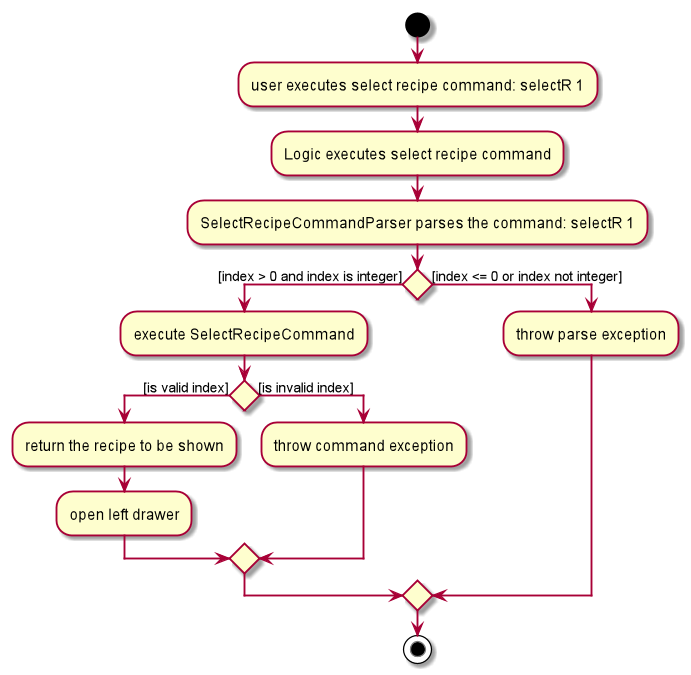

The diagram above was rendered by PlantUML. Its source (embedded in the PNG):
@startuml
start
:user executes select recipe command: selectR 1;
:Logic executes select recipe command;
:SelectRecipeCommandParser parses the command: selectR 1;

if () then ([index > 0 and index is integer])
:execute SelectRecipeCommand;

        if () then ([is valid index])
        :return the recipe to be shown;
        :open left drawer;

        else ([is invalid index])
        :throw command exception;

        endif

else ([index <= 0 or index not integer])
    :throw parse exception;

endif
stop

@enduml